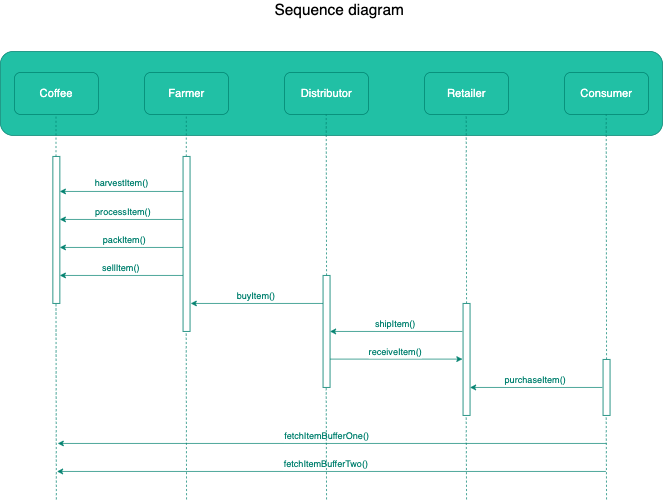

The diagram above was exported from draw.io. Its source (the exported page's mxGraphModel, read from the mxfile embedded in the PNG):
<mxGraphModel dx="1186" dy="694" grid="1" gridSize="10" guides="1" tooltips="1" connect="1" arrows="1" fold="1" page="1" pageScale="1" pageWidth="827" pageHeight="1169" math="0" shadow="0">
  <root>
    <mxCell id="sROznBkO_Ms_AZLDyEHl-0" />
    <mxCell id="sROznBkO_Ms_AZLDyEHl-1" parent="sROznBkO_Ms_AZLDyEHl-0" />
    <mxCell id="sROznBkO_Ms_AZLDyEHl-6" value="" style="rounded=1;whiteSpace=wrap;html=1;shadow=0;glass=0;labelBackgroundColor=none;sketch=0;fontSize=20;fontColor=#000000;fillColor=#21C0A5;gradientColor=none;verticalAlign=middle;strokeColor=#00806E;" vertex="1" parent="sROznBkO_Ms_AZLDyEHl-1">
      <mxGeometry x="30" y="120" width="946" height="120" as="geometry" />
    </mxCell>
    <mxCell id="sROznBkO_Ms_AZLDyEHl-7" value="Coffee" style="rounded=1;whiteSpace=wrap;html=1;shadow=0;glass=0;labelBackgroundColor=none;sketch=0;fontSize=16;fillColor=#21C0A5;gradientColor=none;verticalAlign=middle;fontColor=#FFFFFF;strokeColor=#00806E;" vertex="1" parent="sROznBkO_Ms_AZLDyEHl-1">
      <mxGeometry x="50" y="150" width="120" height="60" as="geometry" />
    </mxCell>
    <mxCell id="sROznBkO_Ms_AZLDyEHl-8" value="Farmer" style="rounded=1;whiteSpace=wrap;html=1;shadow=0;glass=0;labelBackgroundColor=none;sketch=0;fontSize=16;fillColor=#21C0A5;gradientColor=none;verticalAlign=middle;fontColor=#FFFFFF;strokeColor=#00806E;" vertex="1" parent="sROznBkO_Ms_AZLDyEHl-1">
      <mxGeometry x="236" y="150" width="120" height="60" as="geometry" />
    </mxCell>
    <mxCell id="sROznBkO_Ms_AZLDyEHl-9" value="Distributor" style="rounded=1;whiteSpace=wrap;html=1;shadow=0;glass=0;labelBackgroundColor=none;sketch=0;fontSize=16;fillColor=#21C0A5;gradientColor=none;verticalAlign=middle;fontColor=#FFFFFF;strokeColor=#00806E;" vertex="1" parent="sROznBkO_Ms_AZLDyEHl-1">
      <mxGeometry x="436" y="150" width="120" height="60" as="geometry" />
    </mxCell>
    <mxCell id="sROznBkO_Ms_AZLDyEHl-10" value="Retailer" style="rounded=1;whiteSpace=wrap;html=1;shadow=0;glass=0;labelBackgroundColor=none;sketch=0;fontSize=16;fillColor=#21C0A5;gradientColor=none;verticalAlign=middle;fontColor=#FFFFFF;strokeColor=#00806E;" vertex="1" parent="sROznBkO_Ms_AZLDyEHl-1">
      <mxGeometry x="636" y="150" width="120" height="60" as="geometry" />
    </mxCell>
    <mxCell id="sROznBkO_Ms_AZLDyEHl-11" value="Consumer" style="rounded=1;whiteSpace=wrap;html=1;shadow=0;glass=0;labelBackgroundColor=none;sketch=0;fontSize=16;fillColor=#21C0A5;gradientColor=none;verticalAlign=middle;fontColor=#FFFFFF;strokeColor=#00806E;" vertex="1" parent="sROznBkO_Ms_AZLDyEHl-1">
      <mxGeometry x="836" y="150" width="120" height="60" as="geometry" />
    </mxCell>
    <mxCell id="sROznBkO_Ms_AZLDyEHl-12" value="" style="rounded=0;whiteSpace=wrap;html=1;shadow=0;glass=0;labelBackgroundColor=none;sketch=0;fontSize=16;verticalAlign=middle;strokeColor=#00806E;" vertex="1" parent="sROznBkO_Ms_AZLDyEHl-1">
      <mxGeometry x="105" y="270" width="10" height="210" as="geometry" />
    </mxCell>
    <mxCell id="sROznBkO_Ms_AZLDyEHl-13" value="" style="endArrow=none;dashed=1;html=1;fontSize=16;fontColor=#FFFFFF;fillColor=#21C0A5;strokeColor=#00806E;" edge="1" parent="sROznBkO_Ms_AZLDyEHl-1">
      <mxGeometry width="50" height="50" relative="1" as="geometry">
        <mxPoint x="109.5" y="270" as="sourcePoint" />
        <mxPoint x="109.5" y="210" as="targetPoint" />
      </mxGeometry>
    </mxCell>
    <mxCell id="sROznBkO_Ms_AZLDyEHl-14" value="" style="endArrow=none;dashed=1;html=1;fontSize=16;fontColor=#FFFFFF;fillColor=#21C0A5;strokeColor=#00806E;" edge="1" parent="sROznBkO_Ms_AZLDyEHl-1">
      <mxGeometry width="50" height="50" relative="1" as="geometry">
        <mxPoint x="295.5" y="270" as="sourcePoint" />
        <mxPoint x="295.5" y="210" as="targetPoint" />
      </mxGeometry>
    </mxCell>
    <mxCell id="sROznBkO_Ms_AZLDyEHl-15" value="" style="endArrow=none;dashed=1;html=1;fontSize=16;fontColor=#FFFFFF;fillColor=#21C0A5;strokeColor=#00806E;" edge="1" parent="sROznBkO_Ms_AZLDyEHl-1">
      <mxGeometry width="50" height="50" relative="1" as="geometry">
        <mxPoint x="496" y="440" as="sourcePoint" />
        <mxPoint x="495.5" y="210" as="targetPoint" />
      </mxGeometry>
    </mxCell>
    <mxCell id="sROznBkO_Ms_AZLDyEHl-16" value="" style="endArrow=none;dashed=1;html=1;fontSize=16;fontColor=#FFFFFF;fillColor=#21C0A5;strokeColor=#00806E;" edge="1" parent="sROznBkO_Ms_AZLDyEHl-1">
      <mxGeometry width="50" height="50" relative="1" as="geometry">
        <mxPoint x="696" y="480" as="sourcePoint" />
        <mxPoint x="695.5" y="210" as="targetPoint" />
      </mxGeometry>
    </mxCell>
    <mxCell id="sROznBkO_Ms_AZLDyEHl-17" value="" style="endArrow=none;dashed=1;html=1;fontSize=16;fontColor=#FFFFFF;fillColor=#21C0A5;strokeColor=#00806E;exitX=0.5;exitY=0;exitDx=0;exitDy=0;" edge="1" parent="sROznBkO_Ms_AZLDyEHl-1" source="sROznBkO_Ms_AZLDyEHl-38">
      <mxGeometry width="50" height="50" relative="1" as="geometry">
        <mxPoint x="895.5" y="270" as="sourcePoint" />
        <mxPoint x="895.5" y="210" as="targetPoint" />
      </mxGeometry>
    </mxCell>
    <mxCell id="sROznBkO_Ms_AZLDyEHl-18" value="" style="rounded=0;whiteSpace=wrap;html=1;shadow=0;glass=0;labelBackgroundColor=none;sketch=0;fontSize=16;verticalAlign=middle;strokeColor=#00806E;" vertex="1" parent="sROznBkO_Ms_AZLDyEHl-1">
      <mxGeometry x="291" y="270" width="10" height="250" as="geometry" />
    </mxCell>
    <mxCell id="sROznBkO_Ms_AZLDyEHl-19" value="&lt;div style=&quot;line-height: 18px; font-size: 13px;&quot;&gt;&lt;font style=&quot;font-size: 13px;&quot;&gt;harvestItem()&lt;/font&gt;&lt;/div&gt;" style="endArrow=classic;html=1;fontSize=13;strokeColor=#00806E;fillColor=#21C0A5;labelBackgroundColor=#FFFFFF;fontColor=#00806E;fontFamily=Helvetica;verticalAlign=bottom;align=center;" edge="1" parent="sROznBkO_Ms_AZLDyEHl-1">
      <mxGeometry width="50" height="50" relative="1" as="geometry">
        <mxPoint x="291" y="320" as="sourcePoint" />
        <mxPoint x="115" y="320" as="targetPoint" />
      </mxGeometry>
    </mxCell>
    <mxCell id="sROznBkO_Ms_AZLDyEHl-20" value="" style="endArrow=classic;html=1;fontSize=16;fontColor=#FFFFFF;strokeColor=#00806E;fillColor=#21C0A5;" edge="1" parent="sROznBkO_Ms_AZLDyEHl-1">
      <mxGeometry width="50" height="50" relative="1" as="geometry">
        <mxPoint x="291" y="440" as="sourcePoint" />
        <mxPoint x="115" y="440" as="targetPoint" />
      </mxGeometry>
    </mxCell>
    <mxCell id="sROznBkO_Ms_AZLDyEHl-29" value="&lt;div style=&quot;font-size: 13px; line-height: 18px;&quot;&gt;&lt;span style=&quot;font-size: 13px;&quot;&gt;sellItem()&lt;/span&gt;&lt;/div&gt;" style="edgeLabel;html=1;align=center;verticalAlign=bottom;resizable=0;points=[];fontSize=13;labelBackgroundColor=#FFFFFF;fontColor=#00806E;fontFamily=Helvetica;" vertex="1" connectable="0" parent="sROznBkO_Ms_AZLDyEHl-20">
      <mxGeometry x="0.0227" relative="1" as="geometry">
        <mxPoint as="offset" />
      </mxGeometry>
    </mxCell>
    <mxCell id="sROznBkO_Ms_AZLDyEHl-21" value="" style="endArrow=classic;html=1;fontSize=16;fontColor=#FFFFFF;strokeColor=#00806E;fillColor=#21C0A5;" edge="1" parent="sROznBkO_Ms_AZLDyEHl-1">
      <mxGeometry width="50" height="50" relative="1" as="geometry">
        <mxPoint x="291" y="400" as="sourcePoint" />
        <mxPoint x="115" y="400" as="targetPoint" />
      </mxGeometry>
    </mxCell>
    <mxCell id="sROznBkO_Ms_AZLDyEHl-27" value="&lt;div style=&quot;font-size: 13px; line-height: 18px;&quot;&gt;&lt;span style=&quot;font-size: 13px;&quot;&gt;packItem()&lt;/span&gt;&lt;/div&gt;" style="edgeLabel;html=1;align=center;verticalAlign=bottom;resizable=0;points=[];fontSize=13;labelBackgroundColor=#FFFFFF;fontColor=#00806E;fontFamily=Helvetica;" vertex="1" connectable="0" parent="sROznBkO_Ms_AZLDyEHl-21">
      <mxGeometry x="0.0455" relative="1" as="geometry">
        <mxPoint x="7" as="offset" />
      </mxGeometry>
    </mxCell>
    <mxCell id="sROznBkO_Ms_AZLDyEHl-22" value="" style="endArrow=classic;html=1;fontSize=16;fontColor=#FFFFFF;strokeColor=#00806E;fillColor=#21C0A5;" edge="1" parent="sROznBkO_Ms_AZLDyEHl-1">
      <mxGeometry width="50" height="50" relative="1" as="geometry">
        <mxPoint x="291" y="360" as="sourcePoint" />
        <mxPoint x="115" y="360" as="targetPoint" />
      </mxGeometry>
    </mxCell>
    <mxCell id="sROznBkO_Ms_AZLDyEHl-26" value="&lt;div style=&quot;font-size: 13px; line-height: 18px;&quot;&gt;&lt;span style=&quot;font-size: 13px;&quot;&gt;processItem()&lt;/span&gt;&lt;/div&gt;" style="edgeLabel;html=1;align=center;verticalAlign=bottom;resizable=0;points=[];fontSize=13;labelBackgroundColor=#FFFFFF;fontColor=#00806E;fontFamily=Helvetica;" vertex="1" connectable="0" parent="sROznBkO_Ms_AZLDyEHl-22">
      <mxGeometry x="-0.0114" relative="1" as="geometry">
        <mxPoint as="offset" />
      </mxGeometry>
    </mxCell>
    <mxCell id="sROznBkO_Ms_AZLDyEHl-30" value="" style="rounded=0;whiteSpace=wrap;html=1;shadow=0;glass=0;labelBackgroundColor=none;sketch=0;fontSize=16;verticalAlign=middle;strokeColor=#00806E;" vertex="1" parent="sROznBkO_Ms_AZLDyEHl-1">
      <mxGeometry x="491" y="440" width="10" height="160" as="geometry" />
    </mxCell>
    <mxCell id="sROznBkO_Ms_AZLDyEHl-31" value="" style="endArrow=classic;html=1;fontSize=16;fontColor=#FFFFFF;strokeColor=#00806E;fillColor=#21C0A5;" edge="1" parent="sROznBkO_Ms_AZLDyEHl-1">
      <mxGeometry width="50" height="50" relative="1" as="geometry">
        <mxPoint x="491" y="480" as="sourcePoint" />
        <mxPoint x="302" y="480" as="targetPoint" />
      </mxGeometry>
    </mxCell>
    <mxCell id="sROznBkO_Ms_AZLDyEHl-32" value="&lt;div style=&quot;font-size: 13px ; line-height: 18px&quot;&gt;&lt;span style=&quot;font-size: 13px&quot;&gt;buyItem()&lt;/span&gt;&lt;/div&gt;" style="edgeLabel;html=1;align=center;verticalAlign=bottom;resizable=0;points=[];fontSize=13;labelBackgroundColor=#FFFFFF;fontColor=#00806E;fontFamily=Helvetica;" vertex="1" connectable="0" parent="sROznBkO_Ms_AZLDyEHl-31">
      <mxGeometry x="0.0227" relative="1" as="geometry">
        <mxPoint as="offset" />
      </mxGeometry>
    </mxCell>
    <mxCell id="sROznBkO_Ms_AZLDyEHl-33" value="" style="rounded=0;whiteSpace=wrap;html=1;shadow=0;glass=0;labelBackgroundColor=none;sketch=0;fontSize=16;verticalAlign=middle;strokeColor=#00806E;" vertex="1" parent="sROznBkO_Ms_AZLDyEHl-1">
      <mxGeometry x="691" y="480" width="10" height="160" as="geometry" />
    </mxCell>
    <mxCell id="sROznBkO_Ms_AZLDyEHl-34" value="" style="endArrow=classic;html=1;fontSize=16;fontColor=#FFFFFF;strokeColor=#00806E;fillColor=#21C0A5;" edge="1" parent="sROznBkO_Ms_AZLDyEHl-1">
      <mxGeometry width="50" height="50" relative="1" as="geometry">
        <mxPoint x="690" y="520" as="sourcePoint" />
        <mxPoint x="501" y="520" as="targetPoint" />
      </mxGeometry>
    </mxCell>
    <mxCell id="sROznBkO_Ms_AZLDyEHl-35" value="&lt;div style=&quot;font-size: 13px ; line-height: 18px&quot;&gt;&lt;span style=&quot;font-size: 13px&quot;&gt;shipItem()&lt;/span&gt;&lt;/div&gt;" style="edgeLabel;html=1;align=center;verticalAlign=bottom;resizable=0;points=[];fontSize=13;labelBackgroundColor=#FFFFFF;fontColor=#00806E;fontFamily=Helvetica;" vertex="1" connectable="0" parent="sROznBkO_Ms_AZLDyEHl-34">
      <mxGeometry x="0.0227" relative="1" as="geometry">
        <mxPoint as="offset" />
      </mxGeometry>
    </mxCell>
    <mxCell id="sROznBkO_Ms_AZLDyEHl-36" value="" style="endArrow=none;html=1;fontSize=16;fontColor=#FFFFFF;strokeColor=#00806E;fillColor=#21C0A5;startArrow=classic;startFill=1;endFill=0;" edge="1" parent="sROznBkO_Ms_AZLDyEHl-1">
      <mxGeometry width="50" height="50" relative="1" as="geometry">
        <mxPoint x="690" y="559.5" as="sourcePoint" />
        <mxPoint x="501" y="559.5" as="targetPoint" />
      </mxGeometry>
    </mxCell>
    <mxCell id="sROznBkO_Ms_AZLDyEHl-37" value="&lt;div style=&quot;font-size: 13px ; line-height: 18px&quot;&gt;&lt;span style=&quot;font-size: 13px&quot;&gt;receiveItem()&lt;/span&gt;&lt;/div&gt;" style="edgeLabel;html=1;align=center;verticalAlign=bottom;resizable=0;points=[];fontSize=13;labelBackgroundColor=#FFFFFF;fontColor=#00806E;fontFamily=Helvetica;" vertex="1" connectable="0" parent="sROznBkO_Ms_AZLDyEHl-36">
      <mxGeometry x="0.0227" relative="1" as="geometry">
        <mxPoint as="offset" />
      </mxGeometry>
    </mxCell>
    <mxCell id="sROznBkO_Ms_AZLDyEHl-38" value="" style="rounded=0;whiteSpace=wrap;html=1;shadow=0;glass=0;labelBackgroundColor=none;sketch=0;fontSize=16;verticalAlign=middle;strokeColor=#00806E;" vertex="1" parent="sROznBkO_Ms_AZLDyEHl-1">
      <mxGeometry x="891" y="560" width="10" height="80" as="geometry" />
    </mxCell>
    <mxCell id="sROznBkO_Ms_AZLDyEHl-39" value="" style="endArrow=classic;html=1;fontSize=16;fontColor=#FFFFFF;strokeColor=#00806E;fillColor=#21C0A5;" edge="1" parent="sROznBkO_Ms_AZLDyEHl-1">
      <mxGeometry width="50" height="50" relative="1" as="geometry">
        <mxPoint x="890" y="600" as="sourcePoint" />
        <mxPoint x="701" y="600" as="targetPoint" />
      </mxGeometry>
    </mxCell>
    <mxCell id="sROznBkO_Ms_AZLDyEHl-40" value="&lt;div style=&quot;font-size: 13px ; line-height: 18px&quot;&gt;&lt;span style=&quot;font-size: 13px&quot;&gt;purchaseItem()&lt;/span&gt;&lt;/div&gt;" style="edgeLabel;html=1;align=center;verticalAlign=bottom;resizable=0;points=[];fontSize=13;labelBackgroundColor=#FFFFFF;fontColor=#00806E;fontFamily=Helvetica;" vertex="1" connectable="0" parent="sROznBkO_Ms_AZLDyEHl-39">
      <mxGeometry x="0.0227" relative="1" as="geometry">
        <mxPoint as="offset" />
      </mxGeometry>
    </mxCell>
    <mxCell id="sROznBkO_Ms_AZLDyEHl-41" value="" style="endArrow=none;dashed=1;html=1;fontSize=16;fontColor=#FFFFFF;fillColor=#21C0A5;strokeColor=#00806E;" edge="1" parent="sROznBkO_Ms_AZLDyEHl-1">
      <mxGeometry width="50" height="50" relative="1" as="geometry">
        <mxPoint x="110" y="760" as="sourcePoint" />
        <mxPoint x="109.5" y="480" as="targetPoint" />
      </mxGeometry>
    </mxCell>
    <mxCell id="sROznBkO_Ms_AZLDyEHl-42" value="" style="endArrow=classic;html=1;fontSize=16;fontColor=#FFFFFF;strokeColor=#00806E;fillColor=#21C0A5;" edge="1" parent="sROznBkO_Ms_AZLDyEHl-1">
      <mxGeometry width="50" height="50" relative="1" as="geometry">
        <mxPoint x="896" y="680" as="sourcePoint" />
        <mxPoint x="112" y="680" as="targetPoint" />
      </mxGeometry>
    </mxCell>
    <mxCell id="sROznBkO_Ms_AZLDyEHl-43" value="&lt;div style=&quot;font-size: 13px ; line-height: 18px&quot;&gt;&lt;span style=&quot;font-size: 13px&quot;&gt;fetchItemBufferOne()&lt;/span&gt;&lt;/div&gt;" style="edgeLabel;html=1;align=center;verticalAlign=bottom;resizable=0;points=[];fontSize=13;labelBackgroundColor=#FFFFFF;fontColor=#00806E;fontFamily=Helvetica;" vertex="1" connectable="0" parent="sROznBkO_Ms_AZLDyEHl-42">
      <mxGeometry x="0.0227" relative="1" as="geometry">
        <mxPoint as="offset" />
      </mxGeometry>
    </mxCell>
    <mxCell id="sROznBkO_Ms_AZLDyEHl-44" value="" style="endArrow=none;dashed=1;html=1;fontSize=16;fontColor=#FFFFFF;fillColor=#21C0A5;strokeColor=#00806E;" edge="1" parent="sROznBkO_Ms_AZLDyEHl-1">
      <mxGeometry width="50" height="50" relative="1" as="geometry">
        <mxPoint x="896" y="760" as="sourcePoint" />
        <mxPoint x="895.5" y="640" as="targetPoint" />
      </mxGeometry>
    </mxCell>
    <mxCell id="sROznBkO_Ms_AZLDyEHl-45" value="" style="endArrow=classic;html=1;fontSize=16;fontColor=#FFFFFF;strokeColor=#00806E;fillColor=#21C0A5;" edge="1" parent="sROznBkO_Ms_AZLDyEHl-1">
      <mxGeometry width="50" height="50" relative="1" as="geometry">
        <mxPoint x="895" y="720" as="sourcePoint" />
        <mxPoint x="111" y="720" as="targetPoint" />
      </mxGeometry>
    </mxCell>
    <mxCell id="sROznBkO_Ms_AZLDyEHl-46" value="&lt;div style=&quot;font-size: 13px ; line-height: 18px&quot;&gt;fetchItemBufferTwo()&lt;br&gt;&lt;/div&gt;" style="edgeLabel;html=1;align=center;verticalAlign=bottom;resizable=0;points=[];fontSize=13;labelBackgroundColor=#FFFFFF;fontColor=#00806E;fontFamily=Helvetica;" vertex="1" connectable="0" parent="sROznBkO_Ms_AZLDyEHl-45">
      <mxGeometry x="0.0227" relative="1" as="geometry">
        <mxPoint as="offset" />
      </mxGeometry>
    </mxCell>
    <mxCell id="sROznBkO_Ms_AZLDyEHl-47" value="" style="endArrow=none;dashed=1;html=1;fontSize=16;fontColor=#FFFFFF;fillColor=#21C0A5;strokeColor=#00806E;" edge="1" parent="sROznBkO_Ms_AZLDyEHl-1">
      <mxGeometry width="50" height="50" relative="1" as="geometry">
        <mxPoint x="296" y="760" as="sourcePoint" />
        <mxPoint x="295.5" y="520" as="targetPoint" />
      </mxGeometry>
    </mxCell>
    <mxCell id="sROznBkO_Ms_AZLDyEHl-48" value="" style="endArrow=none;dashed=1;html=1;fontSize=16;fontColor=#FFFFFF;fillColor=#21C0A5;strokeColor=#00806E;" edge="1" parent="sROznBkO_Ms_AZLDyEHl-1">
      <mxGeometry width="50" height="50" relative="1" as="geometry">
        <mxPoint x="496" y="760" as="sourcePoint" />
        <mxPoint x="495.5" y="600" as="targetPoint" />
      </mxGeometry>
    </mxCell>
    <mxCell id="sROznBkO_Ms_AZLDyEHl-49" value="" style="endArrow=none;dashed=1;html=1;fontSize=16;fontColor=#FFFFFF;fillColor=#21C0A5;strokeColor=#00806E;" edge="1" parent="sROznBkO_Ms_AZLDyEHl-1">
      <mxGeometry width="50" height="50" relative="1" as="geometry">
        <mxPoint x="696" y="760" as="sourcePoint" />
        <mxPoint x="695.5" y="640" as="targetPoint" />
      </mxGeometry>
    </mxCell>
    <mxCell id="sROznBkO_Ms_AZLDyEHl-52" value="&lt;font color=&quot;#000000&quot; style=&quot;font-size: 22px&quot;&gt;Sequence diagram&lt;/font&gt;" style="text;html=1;align=center;verticalAlign=middle;resizable=0;points=[];autosize=1;strokeColor=none;fontSize=13;fontFamily=Helvetica;fontColor=#00806E;" vertex="1" parent="sROznBkO_Ms_AZLDyEHl-1">
      <mxGeometry x="414" y="50" width="200" height="20" as="geometry" />
    </mxCell>
  </root>
</mxGraphModel>